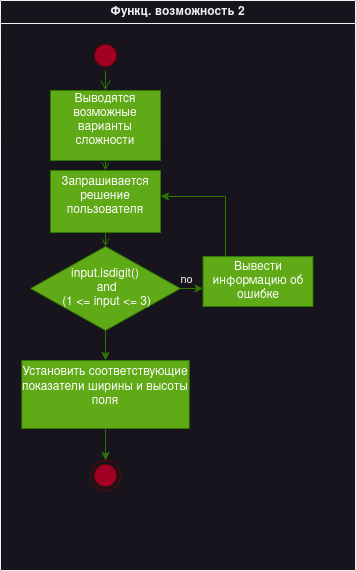

The diagram above was exported from draw.io. Its source (the exported page's mxGraphModel, read from the mxfile embedded in the PNG):
<mxGraphModel dx="1195" dy="605" grid="1" gridSize="10" guides="1" tooltips="1" connect="1" arrows="1" fold="1" page="1" pageScale="1" pageWidth="850" pageHeight="1100" math="0" shadow="0">
  <root>
    <mxCell id="0" />
    <mxCell id="1" parent="0" />
    <mxCell id="PuLr-hCjjIu2wN2KxeC7-1" value="Функц. возможность 2" style="swimlane;whiteSpace=wrap" parent="1" vertex="1">
      <mxGeometry x="240" y="80" width="355" height="570" as="geometry" />
    </mxCell>
    <mxCell id="PuLr-hCjjIu2wN2KxeC7-2" value="" style="ellipse;shape=startState;fillColor=#a20025;strokeColor=#6F0000;fontColor=#ffffff;" parent="PuLr-hCjjIu2wN2KxeC7-1" vertex="1">
      <mxGeometry x="90" y="40" width="30" height="30" as="geometry" />
    </mxCell>
    <mxCell id="PuLr-hCjjIu2wN2KxeC7-3" value="" style="edgeStyle=elbowEdgeStyle;elbow=horizontal;verticalAlign=bottom;endArrow=open;endSize=8;strokeColor=#2D7600;endFill=1;rounded=0;fillColor=#60a917;" parent="PuLr-hCjjIu2wN2KxeC7-1" source="PuLr-hCjjIu2wN2KxeC7-2" target="PuLr-hCjjIu2wN2KxeC7-4" edge="1">
      <mxGeometry x="70" y="20" as="geometry">
        <mxPoint x="85" y="90" as="targetPoint" />
      </mxGeometry>
    </mxCell>
    <mxCell id="PuLr-hCjjIu2wN2KxeC7-4" value="Выводятся&#10;возможные&#10;варианты&#10;сложности&#10;" style="direction=west;align=center;verticalAlign=middle;fillColor=#60a917;fontColor=#ffffff;strokeColor=#2D7600;" parent="PuLr-hCjjIu2wN2KxeC7-1" vertex="1">
      <mxGeometry x="50" y="90" width="110" height="70" as="geometry" />
    </mxCell>
    <mxCell id="PuLr-hCjjIu2wN2KxeC7-5" value="Запрашивается&#10;решение&#10;пользователя&#10;" style="fillColor=#60a917;fontColor=#ffffff;strokeColor=#2D7600;" parent="PuLr-hCjjIu2wN2KxeC7-1" vertex="1">
      <mxGeometry x="50" y="170" width="110" height="62" as="geometry" />
    </mxCell>
    <mxCell id="PuLr-hCjjIu2wN2KxeC7-6" value="" style="endArrow=open;strokeColor=#2D7600;endFill=1;rounded=0;fillColor=#60a917;" parent="PuLr-hCjjIu2wN2KxeC7-1" source="PuLr-hCjjIu2wN2KxeC7-4" target="PuLr-hCjjIu2wN2KxeC7-5" edge="1">
      <mxGeometry relative="1" as="geometry" />
    </mxCell>
    <mxCell id="PuLr-hCjjIu2wN2KxeC7-7" value="&lt;div&gt;no&lt;/div&gt;" style="edgeStyle=orthogonalEdgeStyle;rounded=0;orthogonalLoop=1;jettySize=auto;html=1;fillColor=#60a917;strokeColor=#2D7600;" parent="PuLr-hCjjIu2wN2KxeC7-1" source="PuLr-hCjjIu2wN2KxeC7-8" target="PuLr-hCjjIu2wN2KxeC7-14" edge="1">
      <mxGeometry x="-0.5" y="9" relative="1" as="geometry">
        <Array as="points">
          <mxPoint x="150" y="280" />
        </Array>
        <mxPoint as="offset" />
      </mxGeometry>
    </mxCell>
    <mxCell id="PuLr-hCjjIu2wN2KxeC7-18" style="edgeStyle=orthogonalEdgeStyle;rounded=0;orthogonalLoop=1;jettySize=auto;html=1;fillColor=#60a917;strokeColor=#2D7600;" parent="PuLr-hCjjIu2wN2KxeC7-1" source="PuLr-hCjjIu2wN2KxeC7-8" edge="1">
      <mxGeometry relative="1" as="geometry">
        <mxPoint x="105" y="360" as="targetPoint" />
      </mxGeometry>
    </mxCell>
    <mxCell id="PuLr-hCjjIu2wN2KxeC7-8" value="input.isdigit()&#10; and&#10; (1 &lt;= input &lt;= 3)" style="rhombus;fillColor=#60a917;strokeColor=#2D7600;fontColor=#ffffff;whiteSpace=wrap;" parent="PuLr-hCjjIu2wN2KxeC7-1" vertex="1">
      <mxGeometry x="30" y="246" width="150" height="84" as="geometry" />
    </mxCell>
    <mxCell id="PuLr-hCjjIu2wN2KxeC7-10" value="" style="endArrow=open;strokeColor=#2D7600;endFill=1;rounded=0;entryX=0.5;entryY=0;entryDx=0;entryDy=0;fillColor=#60a917;" parent="PuLr-hCjjIu2wN2KxeC7-1" source="PuLr-hCjjIu2wN2KxeC7-5" target="PuLr-hCjjIu2wN2KxeC7-8" edge="1">
      <mxGeometry relative="1" as="geometry" />
    </mxCell>
    <mxCell id="PuLr-hCjjIu2wN2KxeC7-17" style="edgeStyle=orthogonalEdgeStyle;rounded=0;orthogonalLoop=1;jettySize=auto;html=1;fillColor=#60a917;strokeColor=#2D7600;" parent="PuLr-hCjjIu2wN2KxeC7-1" source="PuLr-hCjjIu2wN2KxeC7-12" edge="1">
      <mxGeometry relative="1" as="geometry">
        <mxPoint x="105.00000000000023" y="460" as="targetPoint" />
      </mxGeometry>
    </mxCell>
    <mxCell id="PuLr-hCjjIu2wN2KxeC7-12" value="Установить соответствующие&#10;показатели ширины и высоты поля&#10;" style="whiteSpace=wrap;fillColor=#60a917;fontColor=#ffffff;strokeColor=#2D7600;" parent="PuLr-hCjjIu2wN2KxeC7-1" vertex="1">
      <mxGeometry x="21.25" y="360" width="167.5" height="68" as="geometry" />
    </mxCell>
    <mxCell id="PuLr-hCjjIu2wN2KxeC7-13" style="edgeStyle=orthogonalEdgeStyle;rounded=0;orthogonalLoop=1;jettySize=auto;html=1;entryX=1;entryY=0.414;entryDx=0;entryDy=0;entryPerimeter=0;fillColor=#60a917;strokeColor=#2D7600;" parent="PuLr-hCjjIu2wN2KxeC7-1" source="PuLr-hCjjIu2wN2KxeC7-14" target="PuLr-hCjjIu2wN2KxeC7-5" edge="1">
      <mxGeometry relative="1" as="geometry">
        <mxPoint x="225" y="202" as="targetPoint" />
        <Array as="points">
          <mxPoint x="225" y="196" />
          <mxPoint x="170" y="196" />
        </Array>
      </mxGeometry>
    </mxCell>
    <mxCell id="PuLr-hCjjIu2wN2KxeC7-14" value="Вывести информацию об ошибке" style="whiteSpace=wrap;fillColor=#60a917;fontColor=#ffffff;strokeColor=#2D7600;" parent="PuLr-hCjjIu2wN2KxeC7-1" vertex="1">
      <mxGeometry x="202.5" y="256" width="110" height="50" as="geometry" />
    </mxCell>
    <mxCell id="PuLr-hCjjIu2wN2KxeC7-15" value="" style="ellipse;shape=endState;fillColor=#a20025;strokeColor=#6F0000;fontColor=#ffffff;" parent="PuLr-hCjjIu2wN2KxeC7-1" vertex="1">
      <mxGeometry x="90" y="460" width="30" height="30" as="geometry" />
    </mxCell>
  </root>
</mxGraphModel>